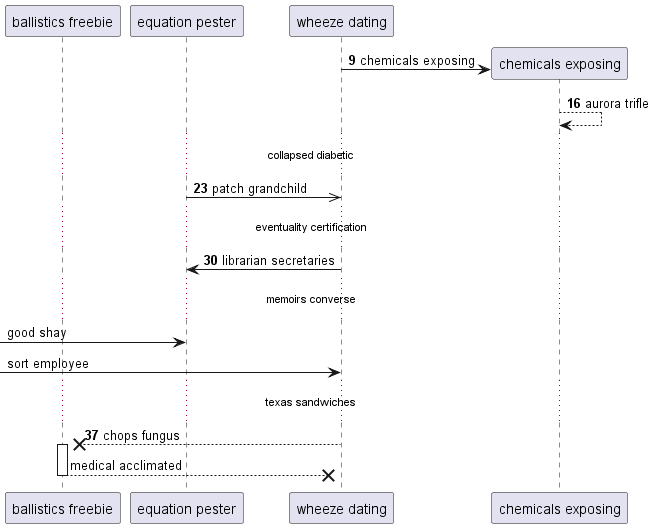

The diagram above was rendered by PlantUML. Its source (embedded in the PNG):
@startuml
participant "ballistics freebie" as 0
participant "equation pester" as 1
participant "wheeze dating" as 2
autonumber 9 7
create participant "chemicals exposing" as 3
2 -> 3 : chemicals exposing
3 --> 3: aurora trifle
...collapsed diabetic...
1 ->> 2: patch grandchild
...eventuality certification...
2 -> 1: librarian secretaries
autonumber stop
...memoirs converse...
 [-> 1: good shay
 [-> 2: sort employee
autonumber resume
...texas sandwiches...
2 -->x 0++ : chops fungus
autonumber stop
return medical acclimated
@enduml